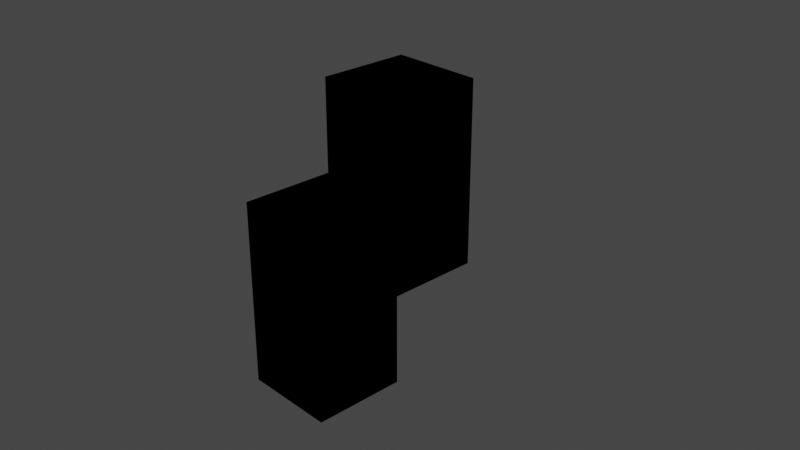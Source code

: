 # Source: SZBlock.blend  (saved by Blender 2.93.21; exported with 4.5.12 LTS)
import bpy
from mathutils import Matrix  # noqa: F401  (used for matrix-valued properties, if any)

bpy.ops.wm.read_factory_settings(use_empty=True)
scene = bpy.context.scene
scene.name = 'Scene'

# ---- collections
col_collection = bpy.data.collections.new('Collection'); scene.collection.children.link(col_collection)

# ---- world
world_world = bpy.data.worlds.new('World'); scene.world = world_world
world_world.use_nodes = True; world_world.node_tree.nodes.clear()
_N = world_world.node_tree.nodes; _L = world_world.node_tree.links
n0 = _N.new('ShaderNodeOutputWorld'); n0.name = 'World Output'; n0.location = (300, 300)
n1 = _N.new('ShaderNodeBackground'); n1.name = 'Background'; n1.location = (10, 300)
n1.inputs[0].default_value = (0.05088, 0.05088, 0.05088, 1.0)
_L.new(n1.outputs[0], n0.inputs[0])
n0.is_active_output = True
world_world.color = (0.05088, 0.05088, 0.05088)
world_world.use_sun_shadow = False
world_world.sun_shadow_jitter_overblur = 0.0

# ---- cameras
cam_camera = bpy.data.cameras.new('Camera')
cam_camera.clip_end = 100.0
cam_camera.ortho_scale = 7.314

# ---- lights
light_light = bpy.data.lights.new('Light', 'POINT')
light_light.transmission_factor = 0.0
light_light.energy = 1000.0
light_light.shadow_soft_size = 0.1
light_light.shadow_maximum_resolution = 0.006
light_light.use_absolute_resolution = True

# ---- meshes
me_cube = bpy.data.meshes.new('Cube')
me_cube.from_pydata([(-1.0, -1.0, -1.0), (-1.0, -1.0, 1.0), (-1.0, 1.0, -1.0), (-1.0, 1.0, 1.0), (1.0, -1.0, -1.0), (1.0, -1.0, 1.0), (1.0, 1.0, -1.0), (1.0, 1.0, 1.0), (-1.0, -1.0, 3.0), (-1.0, 1.0, 3.0), (1.0, 1.0, 3.0), (1.0, -1.0, 3.0), (-1.0, -3.0, -1.0), (-1.0, -3.0, 1.0), (1.0, -3.0, 1.0), (1.0, -3.0, -1.0), (-1.0, -1.0, -3.0), (1.0, -1.0, -3.0), (-1.0, -3.0, -3.0), (1.0, -3.0, -3.0)], [], [(0, 1, 3, 2), (2, 3, 7, 6), (6, 7, 5, 4), (5, 1, 13, 14), (2, 6, 4, 0), (3, 1, 8, 9), (10, 9, 8, 11), (1, 5, 11, 8), (7, 3, 9, 10), (5, 7, 10, 11), (15, 14, 13, 12), (4, 5, 14, 15), (1, 0, 12, 13), (15, 12, 18, 19), (16, 17, 19, 18), (12, 0, 16, 18), (0, 4, 17, 16), (4, 15, 19, 17)])
_uv = me_cube.uv_layers.new(name='UVMap')
_uv.uv.foreach_set('vector', [0.2, 0.2, 0.4, 0.2, 0.4, 0.4, 0.2, 0.4, 0.8, 0.4, 0.8, 0.6, 0.6, 0.6, 0.6, 0.4, 0.2, 0.2, 0.4, 0.2, 0.4, 0.4, 0.2, 0.4, 0.4, 0.8, 0.4, 1.0, 0.2, 1.0, 0.2, 0.8, 0.2, 0.6, 0.4, 0.6, 0.4, 0.8, 0.2, 0.8, 0.4, 0.4, 0.4, 0.2, 0.6, 0.2, 0.6, 0.4, 0.0, 0.6, 0.2, 0.6, 0.2, 0.8, 0.0, 0.8, 1.0, 0.0, 1.0, 0.2, 0.8, 0.2, 0.8, 0.0, 0.6, 0.6, 0.8, 0.6, 0.8, 0.8, 0.6, 0.8, 0.4, 0.4, 0.4, 0.2, 0.6, 0.2, 0.6, 0.4, 0.8, 0.2, 0.8, 0.4, 0.6, 0.4, 0.6, 0.2, 0.2, 0.4, 0.4, 0.4, 0.4, 0.6, 0.2, 0.6, 0.4, 0.2, 0.2, 0.2, 0.2, 0.0, 0.4, 0.0, 0.8, 0.2, 0.6, 0.2, 0.6, 0.0, 0.8, 0.0, 0.2, 0.8, 0.2, 1.0, 0.0, 1.0, 0.0, 0.8, 0.2, 0.0, 0.2, 0.2, 0.0, 0.2, 0.0, 0.0, 0.2, 0.2, 0.2, 0.4, 0.0, 0.4, 0.0, 0.2, 0.2, 0.4, 0.2, 0.6, 0.0, 0.6, 0.0, 0.4])
me_cube.use_remesh_fix_poles = True
me_cube.use_remesh_preserve_attributes = False
me_cube.update()
me_cube_004 = bpy.data.meshes.new('Cube.004')
me_cube_004.from_pydata([(-1.0, -1.0, -1.0), (-1.0, -1.0, 1.0), (-1.0, 1.0, -1.0), (-1.0, 1.0, 1.0), (1.0, -1.0, -1.0), (1.0, -1.0, 1.0), (1.0, 1.0, -1.0), (1.0, 1.0, 1.0)], [], [(0, 1, 3, 2), (2, 3, 7, 6), (6, 7, 5, 4), (4, 5, 1, 0), (2, 6, 4, 0), (7, 3, 1, 5)])
_uv = me_cube_004.uv_layers.new(name='UVMap')
_uv.uv.foreach_set('vector', [0.375, 0.0, 0.625, 0.0, 0.625, 0.25, 0.375, 0.25, 0.375, 0.25, 0.625, 0.25, 0.625, 0.5, 0.375, 0.5, 0.375, 0.5, 0.625, 0.5, 0.625, 0.75, 0.375, 0.75, 0.375, 0.75, 0.625, 0.75, 0.625, 1.0, 0.375, 1.0, 0.125, 0.5, 0.375, 0.5, 0.375, 0.75, 0.125, 0.75, 0.625, 0.5, 0.875, 0.5, 0.875, 0.75, 0.625, 0.75])
me_cube_004.use_remesh_fix_poles = True
me_cube_004.use_remesh_preserve_attributes = False
me_cube_004.update()
me_cube_005 = bpy.data.meshes.new('Cube.005')
me_cube_005.from_pydata([(-1.0, -1.0, -1.0), (-1.0, -1.0, 1.0), (-1.0, 1.0, -1.0), (-1.0, 1.0, 1.0), (1.0, -1.0, -1.0), (1.0, -1.0, 1.0), (1.0, 1.0, -1.0), (1.0, 1.0, 1.0)], [], [(0, 1, 3, 2), (2, 3, 7, 6), (6, 7, 5, 4), (4, 5, 1, 0), (2, 6, 4, 0), (7, 3, 1, 5)])
_uv = me_cube_005.uv_layers.new(name='UVMap')
_uv.uv.foreach_set('vector', [0.375, 0.0, 0.625, 0.0, 0.625, 0.25, 0.375, 0.25, 0.375, 0.25, 0.625, 0.25, 0.625, 0.5, 0.375, 0.5, 0.375, 0.5, 0.625, 0.5, 0.625, 0.75, 0.375, 0.75, 0.375, 0.75, 0.625, 0.75, 0.625, 1.0, 0.375, 1.0, 0.125, 0.5, 0.375, 0.5, 0.375, 0.75, 0.125, 0.75, 0.625, 0.5, 0.875, 0.5, 0.875, 0.75, 0.625, 0.75])
me_cube_005.use_remesh_fix_poles = True
me_cube_005.use_remesh_preserve_attributes = False
me_cube_005.update()

# ---- objects
ob_light = bpy.data.objects.new('Light', light_light)
ob_camera = bpy.data.objects.new('Camera', cam_camera)
ob_sm_szblock = bpy.data.objects.new('SM_SZBlock', me_cube)
ob_ucx_sm_szblock_01 = bpy.data.objects.new('UCX_SM_SZBlock_01', me_cube_004)
ob_ucx_sm_szblock_02 = bpy.data.objects.new('UCX_SM_SZBlock_02', me_cube_005)

# ---- transforms, parenting, visibility, modifiers, constraints
ob_light.location = (4.076, 1.005, 5.904)
ob_light.rotation_euler = (0.6503, 0.05522, 1.866)
ob_light.lock_rotations_4d = False
ob_light.empty_display_type = 'ARROWS'
ob_light.color = (0.0, 0.0, 0.0, 0.0)
ob_light.lineart.crease_threshold = 0.0
ob_camera.location = (7.359, -6.926, 4.958)
ob_camera.rotation_euler = (1.109, 0.0, 0.8149)
ob_camera.lock_rotations_4d = False
ob_camera.empty_display_type = 'ARROWS'
ob_camera.color = (0.0, 0.0, 0.0, 0.0)
ob_camera.display_type = 'WIRE'
ob_camera.lineart.crease_threshold = 0.0
ob_sm_szblock.location = (0.0, 0.0, 0.0)
ob_sm_szblock.scale = (0.5, 0.5, 0.5)
ob_ucx_sm_szblock_01.location = (0.0, 0.0, 0.5)
ob_ucx_sm_szblock_01.scale = (0.5, 0.5, 1.0)
ob_ucx_sm_szblock_02.location = (0.0, -1.0, -0.5)
ob_ucx_sm_szblock_02.scale = (0.5, 0.5, 1.0)

# ---- collection membership
col_collection.objects.link(ob_light)
col_collection.objects.link(ob_camera)
col_collection.objects.link(ob_sm_szblock)
col_collection.objects.link(ob_ucx_sm_szblock_01)
col_collection.objects.link(ob_ucx_sm_szblock_02)

# ---- scene / render settings (as saved in the file)
scene.camera = ob_camera
scene.frame_start = 1; scene.frame_end = 250; scene.frame_set(1)
scene.render.engine = 'BLENDER_EEVEE_NEXT'
scene.cycles.use_denoising = False
scene.cycles.samples = 128
scene.cycles.sampling_pattern = 'TABULATED_SOBOL'
scene.cycles.use_adaptive_sampling = False
scene.cycles.use_light_tree = False
scene.view_settings.view_transform = 'Filmic'
bpy.context.view_layer.update()
